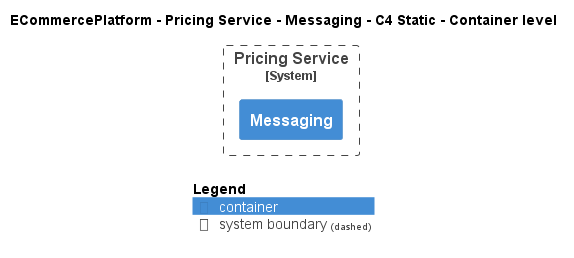

The diagram above was rendered by PlantUML. Its source (embedded in the PNG):
@startuml
!include ..\..\..\..\..\.c4s\C4_Container.puml

AddElementTag("c4interflow:lifecycle:new", $bgColor=green, $fontColor=#ffffff, $borderColor=green, $shadowing="False")
AddElementTag("c4interflow:lifecycle:changed", $bgColor=orange, $fontColor=#ffffff, $borderColor=orange, $shadowing="False")
AddElementTag("c4interflow:lifecycle:removed", $bgColor=red, $fontColor=#ffffff, $borderColor=red, $shadowing="False")

AddRelTag("c4interflow:lifecycle:new", $textColor=green, $lineColor=green)
AddRelTag("c4interflow:lifecycle:changed", $textColor=orange, $lineColor=orange)
AddRelTag("c4interflow:lifecycle:removed", $textColor=red, $lineColor=red)

SHOW_PERSON_PORTRAIT()
LAYOUT_TOP_DOWN()

skinparam linetype polyline

title ECommercePlatform - Pricing Service - Messaging - C4 Static - Container level


System_Boundary(ECommercePlatform.SoftwareSystems.PricingService, "Pricing Service") {
    Container(ECommercePlatform.SoftwareSystems.PricingService.Containers.Messaging, "Messaging", "", "")
}



SHOW_LEGEND()
@enduml